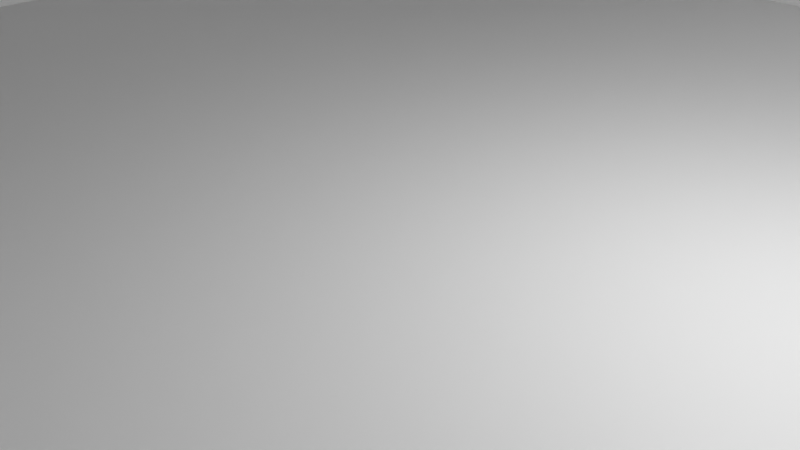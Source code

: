 # Source: room.blend  (saved by Blender 5.1.29; exported with 4.5.12 LTS)
import bpy
from mathutils import Matrix  # noqa: F401  (used for matrix-valued properties, if any)

bpy.ops.wm.read_factory_settings(use_empty=True)
scene = bpy.context.scene
scene.name = 'Scene'

# ---- collections
col_collection = bpy.data.collections.new('Collection'); scene.collection.children.link(col_collection)

# ---- materials (node trees are filled in below, after node groups)
mat_material = bpy.data.materials.new('Material')
mat_material.alpha_threshold = 0.0
mat_material.use_backface_culling_lightprobe_volume = False
mat_material.roughness = 0.5
mat_material.line_color = (0.0, 0.0, 0.0, 1.0)

# ---- material node trees
mat_material.use_nodes = True; mat_material.node_tree.nodes.clear()
_N = mat_material.node_tree.nodes; _L = mat_material.node_tree.links
n0 = _N.new('ShaderNodeOutputMaterial'); n0.name = 'Material Output'; n0.location = (200, 100)
n1 = _N.new('ShaderNodeBsdfPrincipled'); n1.name = 'Principled BSDF'; n1.location = (-200, 100)
_L.new(n1.outputs[0], n0.inputs[0])
n0.is_active_output = True

# ---- world
world_world = bpy.data.worlds.new('World'); scene.world = world_world
world_world.use_nodes = True; world_world.node_tree.nodes.clear()
_N = world_world.node_tree.nodes; _L = world_world.node_tree.links
n0 = _N.new('ShaderNodeOutputWorld'); n0.name = 'World Output'; n0.location = (200, 100)
n1 = _N.new('ShaderNodeBackground'); n1.name = 'Background'; n1.location = (-200, 100)
n1.inputs[0].default_value = (0.05088, 0.05088, 0.05088, 1.0)
_L.new(n1.outputs[0], n0.inputs[0])
n0.is_active_output = True
world_world.color = (0.05088, 0.05088, 0.05088)
world_world.sun_shadow_jitter_overblur = 0.0

# ---- cameras
cam_camera = bpy.data.cameras.new('Camera')
cam_camera.clip_end = 100.0
cam_camera.ortho_scale = 7.314

# ---- lights
light_light = bpy.data.lights.new('Light', 'POINT')
light_light.energy = 1000.0
light_light.shadow_soft_size = 0.1

# ---- meshes
me_cube = bpy.data.meshes.new('Cube')
me_cube.from_pydata([(9.458, 9.458, 10.0), (-10.0, -10.0, 0.05131), (9.458, -9.458, 10.0), (10.0, 10.0, 0.05131), (-9.458, 9.458, 10.0), (-10.0, 10.0, 0.05131), (-9.458, -9.458, 10.0), (10.0, -10.0, 0.05131), (10.0, -10.0, 10.0), (-10.0, -10.0, 10.0), (10.0, 10.0, 10.0), (-10.0, 10.0, 10.0), (9.458, -9.458, 0.2377), (-9.458, -9.458, 0.2377), (9.458, 9.458, 0.2377), (-9.458, 9.458, 0.2377)], [], [(0, 4, 15, 14), (7, 8, 9, 1), (1, 9, 11, 5), (5, 3, 7, 1), (3, 10, 8, 7), (5, 11, 10, 3), (2, 6, 9, 8), (0, 2, 8, 10), (6, 4, 11, 9), (4, 0, 10, 11), (14, 15, 13, 12), (2, 0, 14, 12), (4, 6, 13, 15), (6, 2, 12, 13)])
_uv = me_cube.uv_layers.new(name='UVMap')
_uv.uv.foreach_set('vector', [0.6318, 0.5068, 0.8682, 0.5068, 0.8682, 0.5068, 0.6318, 0.5068, 0.375, 0.75, 0.625, 0.75, 0.625, 1.0, 0.375, 1.0, 0.375, 0.0, 0.625, 0.0, 0.625, 0.25, 0.375, 0.25, 0.125, 0.5, 0.375, 0.5, 0.375, 0.75, 0.125, 0.75, 0.375, 0.5, 0.625, 0.5, 0.625, 0.75, 0.375, 0.75, 0.375, 0.25, 0.625, 0.25, 0.625, 0.5, 0.375, 0.5, 0.6318, 0.7432, 0.8682, 0.7432, 0.875, 0.75, 0.625, 0.75, 0.6318, 0.5068, 0.6318, 0.7432, 0.625, 0.75, 0.625, 0.5, 0.8682, 0.7432, 0.8682, 0.5068, 0.875, 0.5, 0.875, 0.75, 0.8682, 0.5068, 0.6318, 0.5068, 0.625, 0.5, 0.875, 0.5, 0.6318, 0.5068, 0.8682, 0.5068, 0.8682, 0.7432, 0.6318, 0.7432, 0.6318, 0.7432, 0.6318, 0.5068, 0.6318, 0.5068, 0.6318, 0.7432, 0.8682, 0.5068, 0.8682, 0.7432, 0.8682, 0.7432, 0.8682, 0.5068, 0.8682, 0.7432, 0.6318, 0.7432, 0.6318, 0.7432, 0.8682, 0.7432])
me_cube.materials.append(mat_material)
me_cube.use_mirror_vertex_groups = False
me_cube.update()

# ---- objects
ob_cube = bpy.data.objects.new('Cube', me_cube)
ob_light = bpy.data.objects.new('Light', light_light)
ob_camera = bpy.data.objects.new('Camera', cam_camera)

# ---- transforms, parenting, visibility, modifiers, constraints
ob_cube.location = (0.0, 0.0, 0.0)
ob_cube.lock_rotations_4d = False
ob_cube.empty_display_type = 'ARROWS'
ob_cube.lineart.crease_threshold = 0.0
ob_light.location = (4.076, 1.005, 5.904)
ob_light.rotation_euler = (0.6503, 0.05522, 1.866)
ob_light.lock_rotations_4d = False
ob_light.empty_display_type = 'ARROWS'
ob_light.color = (0.0, 0.0, 0.0, 0.0)
ob_light.lineart.crease_threshold = 0.0
ob_camera.location = (7.359, -6.926, 4.958)
ob_camera.rotation_euler = (1.109, 0.0, 0.8149)
ob_camera.lock_rotations_4d = False
ob_camera.empty_display_type = 'ARROWS'
ob_camera.color = (0.0, 0.0, 0.0, 0.0)
ob_camera.display_type = 'WIRE'
ob_camera.lineart.crease_threshold = 0.0

# ---- collection membership
col_collection.objects.link(ob_cube)
col_collection.objects.link(ob_light)
col_collection.objects.link(ob_camera)

# ---- scene / render settings (as saved in the file)
scene.camera = ob_camera
scene.frame_start = 1; scene.frame_end = 250; scene.frame_set(1)
scene.render.engine = 'BLENDER_EEVEE_NEXT'
scene.render.bake_bias = 0.0
scene.render.bake_samples = 0
scene.cycles.sampling_pattern = 'TABULATED_SOBOL'
scene.eevee.use_volume_custom_range = False
scene.view_settings.view_transform = 'Standard'
bpy.context.view_layer.update()
